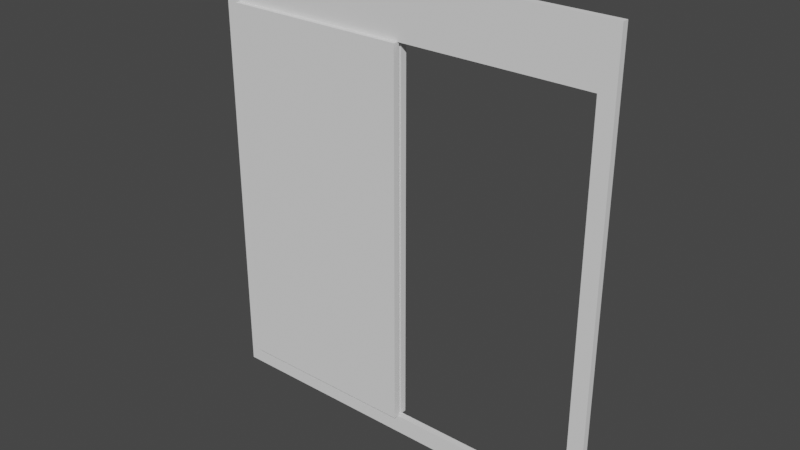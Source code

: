 # Source: Door.blend  (saved by Blender 2.90.8; exported with 4.5.12 LTS)
import bpy
from mathutils import Matrix  # noqa: F401  (used for matrix-valued properties, if any)

bpy.ops.wm.read_factory_settings(use_empty=True)
scene = bpy.context.scene
scene.name = 'Scene'

# ---- collections
col_collection = bpy.data.collections.new('Collection'); scene.collection.children.link(col_collection)

# ---- world
world_world = bpy.data.worlds.new('World'); scene.world = world_world
world_world.use_nodes = True; world_world.node_tree.nodes.clear()
_N = world_world.node_tree.nodes; _L = world_world.node_tree.links
n0 = _N.new('ShaderNodeOutputWorld'); n0.name = 'World Output'; n0.location = (300, 300)
n1 = _N.new('ShaderNodeBackground'); n1.name = 'Background'; n1.location = (10, 300)
n1.inputs[0].default_value = (0.05088, 0.05088, 0.05088, 1.0)
_L.new(n1.outputs[0], n0.inputs[0])
n0.is_active_output = True
world_world.color = (0.05088, 0.05088, 0.05088)
world_world.use_sun_shadow = False
world_world.sun_shadow_jitter_overblur = 0.0

# ---- meshes
me_plane = bpy.data.meshes.new('Plane')
me_plane.from_pydata([(2.655, -1.1, 1.118e-08), (2.655, 1.3, -2.608e-08), (2.655, -1.1, -0.07), (2.655, 1.3, -0.07), (2.45, -1.0, -0.07), (2.45, -1.0, 7.451e-09), (2.45, 1.0, -0.07), (2.45, 1.0, -2.235e-08), (0.0, 1.3, -2.608e-08), (0.0, 1.3, -0.07), (0.0, 1.0, -0.07), (0.0, 1.0, -2.235e-08), (0.0, -1.1, 1.118e-08), (0.0, -1.1, -0.07), (0.0, -1.0, -0.07), (0.0, -1.0, 7.451e-09)], [], [(1, 0, 2, 3), (7, 6, 4, 5), (7, 1, 8, 11), (6, 7, 11, 10), (1, 3, 9, 8), (3, 6, 10, 9), (2, 0, 12, 13), (4, 2, 13, 14), (0, 5, 15, 12), (5, 4, 14, 15), (1, 7, 5, 0), (3, 2, 4, 6)])
_uv = me_plane.uv_layers.new(name='UVMap')
_uv.uv.foreach_set('vector', [1.0, 1.0, 1.0, 0.0, 1.0, 0.0, 1.0, 1.0, 1.0, 1.0, 1.0, 1.0, 1.0, 0.0, 1.0, 0.0, 0.0, 0.0, 0.0, 0.0, 0.0, 0.0, 0.0, 0.0, 1.0, 1.0, 1.0, 1.0, 1.0, 1.0, 1.0, 1.0, 1.0, 1.0, 1.0, 1.0, 1.0, 1.0, 1.0, 1.0, 0.0, 0.0, 0.0, 0.0, 0.0, 0.0, 0.0, 0.0, 1.0, 0.0, 1.0, 0.0, 1.0, 0.0, 1.0, 0.0, 0.0, 0.0, 0.0, 0.0, 0.0, 0.0, 0.0, 0.0, 0.0, 0.0, 0.0, 0.0, 0.0, 0.0, 0.0, 0.0, 1.0, 0.0, 1.0, 0.0, 1.0, 0.0, 1.0, 0.0, 0.0, 0.0, 0.0, 0.0, 1.0, 0.0, 0.0, 0.0, 0.0, 0.0, 0.0, 0.0, 1.0, 0.0, 0.0, 0.0])
me_plane.use_remesh_fix_poles = True
me_plane.use_remesh_preserve_attributes = False
me_plane.use_mirror_vertex_groups = False
me_plane.update()
me_plane_001 = bpy.data.meshes.new('Plane.001')
me_plane_001.from_pydata([(-1.0, -1.0, 0.0), (1.0, -1.0, 0.0), (-1.0, 1.0, 0.0), (1.0, 1.0, 0.0), (-1.0, -1.0, -0.07), (1.0, -1.0, -0.07), (-1.0, 1.0, -0.07), (1.0, 1.0, -0.07)], [], [(0, 1, 3, 2), (4, 6, 7, 5), (0, 2, 6, 4), (1, 0, 4, 5), (3, 1, 5, 7), (2, 3, 7, 6)])
_uv = me_plane_001.uv_layers.new(name='UVMap')
_uv.uv.foreach_set('vector', [0.0, 0.0, 1.0, 0.0, 1.0, 1.0, 0.0, 1.0, 0.0, 0.0, 0.0, 1.0, 1.0, 1.0, 1.0, 0.0, 0.0, 0.0, 0.0, 1.0, 0.0, 1.0, 0.0, 0.0, 1.0, 0.0, 0.0, 0.0, 0.0, 0.0, 1.0, 0.0, 1.0, 1.0, 1.0, 0.0, 1.0, 0.0, 1.0, 1.0, 0.0, 1.0, 1.0, 1.0, 1.0, 1.0, 0.0, 1.0])
me_plane_001.use_remesh_fix_poles = True
me_plane_001.use_remesh_preserve_attributes = False
me_plane_001.use_mirror_vertex_groups = False
me_plane_001.update()
me_plane_002 = bpy.data.meshes.new('Plane.002')
me_plane_002.from_pydata([(-1.0, -1.0, 0.0), (1.0, -1.0, 0.0), (-1.0, 1.0, 0.0), (1.0, 1.0, 0.0), (-1.0, -1.0, -0.07), (1.0, -1.0, -0.07), (-1.0, 1.0, -0.07), (1.0, 1.0, -0.07)], [], [(0, 1, 3, 2), (4, 6, 7, 5), (0, 2, 6, 4), (1, 0, 4, 5), (3, 1, 5, 7), (2, 3, 7, 6)])
_uv = me_plane_002.uv_layers.new(name='UVMap')
_uv.uv.foreach_set('vector', [0.0, 0.0, 1.0, 0.0, 1.0, 1.0, 0.0, 1.0, 0.0, 0.0, 0.0, 1.0, 1.0, 1.0, 1.0, 0.0, 0.0, 0.0, 0.0, 1.0, 0.0, 1.0, 0.0, 0.0, 1.0, 0.0, 0.0, 0.0, 0.0, 0.0, 1.0, 0.0, 1.0, 1.0, 1.0, 0.0, 1.0, 0.0, 1.0, 1.0, 0.0, 1.0, 1.0, 1.0, 1.0, 1.0, 0.0, 1.0])
me_plane_002.use_remesh_fix_poles = True
me_plane_002.use_remesh_preserve_attributes = False
me_plane_002.use_mirror_vertex_groups = False
me_plane_002.update()

# ---- objects
ob_door_frame = bpy.data.objects.new('Door Frame', me_plane)
ob_front_door = bpy.data.objects.new('Front Door', me_plane_001)
ob_back_door = bpy.data.objects.new('Back Door', me_plane_002)

# ---- transforms, parenting, visibility, modifiers, constraints
ob_door_frame.location = (0.0, 0.0, 0.0)
ob_door_frame.rotation_euler = (1.571, -0.0, 0.0)
ob_door_frame.scale = (0.8145, 2.0, 1.0)
ob_door_frame.lineart.crease_threshold = 0.0
_m = ob_door_frame.modifiers.new('Mirror', 'MIRROR')
_m.use_clip = True
ob_front_door.location = (-1.0, -0.05, 0.0)
ob_front_door.rotation_euler = (1.571, -0.0, 0.0)
ob_front_door.scale = (1.0, 2.0, 1.0)
ob_front_door.lineart.crease_threshold = 0.0
ob_back_door.location = (-1.0, 0.05, 0.0)
ob_back_door.rotation_euler = (1.571, -0.0, 0.0)
ob_back_door.scale = (1.0, 2.0, 1.0)
ob_back_door.lineart.crease_threshold = 0.0

# ---- collection membership
col_collection.objects.link(ob_door_frame)
col_collection.objects.link(ob_front_door)
col_collection.objects.link(ob_back_door)

# ---- scene / render settings (as saved in the file)
scene.frame_start = 1; scene.frame_end = 250; scene.frame_set(1)
scene.render.engine = 'BLENDER_EEVEE_NEXT'
scene.cycles.use_denoising = False
scene.cycles.samples = 128
scene.cycles.sampling_pattern = 'TABULATED_SOBOL'
scene.cycles.use_adaptive_sampling = False
scene.cycles.use_light_tree = False
scene.view_settings.view_transform = 'Filmic'
bpy.context.view_layer.update()

# ---- added for rendering (the .blend has no active camera and no usable light): camera, sun
cam_auto = bpy.data.cameras.new('AutoCamera')
cam_auto.lens = 50.0
cam_auto.sensor_width = 36.0
cam_auto.clip_end = 1000.0
ob_auto_camera = bpy.data.objects.new('AutoCamera', cam_auto)
scene.collection.objects.link(ob_auto_camera)
ob_auto_camera.location = (5.97989, -7.14086, 4.98391)
ob_auto_camera.rotation_euler = (1.09748, -7.21219e-08, 0.694738)
scene.camera = ob_auto_camera
light_auto_sun = bpy.data.lights.new('AutoSun', 'SUN')
light_auto_sun.energy = 3.0
light_auto_sun.angle = 0.0523599
ob_auto_sun = bpy.data.objects.new('AutoSun', light_auto_sun)
scene.collection.objects.link(ob_auto_sun)
ob_auto_sun.rotation_euler = (0.872665, 0.174533, 0.523599)
bpy.context.view_layer.update()
